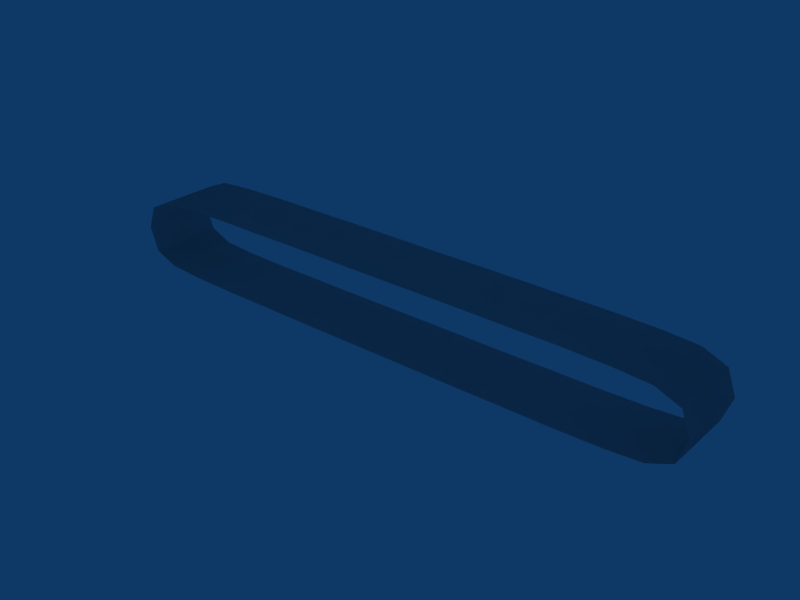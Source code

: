 # Source: ConveyorBelt.blend  (saved by Blender 2.49.0; exported with 4.5.12 LTS)
import bpy
from mathutils import Matrix  # noqa: F401  (used for matrix-valued properties, if any)

bpy.ops.wm.read_factory_settings(use_empty=True)
scene = bpy.context.scene
scene.name = 'Scene'

# ---- collections
col_collection_1 = bpy.data.collections.new('Collection 1'); scene.collection.children.link(col_collection_1)

# ---- world
world_world = bpy.data.worlds.new('World'); scene.world = world_world
world_world.color = (0.05656, 0.2208, 0.4)
world_world.use_sun_shadow = False
world_world.sun_shadow_jitter_overblur = 0.0
world_world.cycles.sampling_method = 'MANUAL'
world_world.cycles.sample_map_resolution = 256

# ---- meshes
me_tube = bpy.data.meshes.new('Tube')
me_tube.from_pydata([(4.931, -1.0, -0.9927), (6.214, -1.0, -0.9647), (7.145, -1.0, -0.9018), (7.775, -1.0, -0.6361), (8.0, -1.0, -3.359e-06), (7.775, -1.0, 0.6361), (7.145, -1.0, 0.9018), (6.214, -1.0, 0.9647), (4.931, -1.0, 0.9927), (3.776, -1.0, 0.9917), (2.557, -1.0, 1.0), (1.264, -1.0, 0.9982), (1.09e-06, -1.0, 0.9959), (-1.264, -1.0, 0.9982), (-2.557, -1.0, 1.0), (-3.776, -1.0, 0.9917), (-4.931, -1.0, 0.9927), (-6.214, -1.0, 0.9647), (-7.145, -1.0, 0.9018), (-7.775, -1.0, 0.6361), (-8.0, -1.0, -6.261e-06), (-7.775, -1.0, -0.6361), (-7.145, -1.0, -0.9018), (-6.214, -1.0, -0.9647), (-4.931, -1.0, -0.9927), (-3.776, -1.0, -0.9917), (-2.557, -1.0, -1.0), (-1.264, -1.0, -0.9982), (1.36e-05, -1.0, -0.9959), (1.264, -1.0, -0.9982), (2.557, -1.0, -1.0), (3.776, -1.0, -0.9917), (4.931, 1.0, -0.9927), (6.214, 1.0, -0.9647), (7.145, 1.0, -0.9018), (7.775, 1.0, -0.6361), (8.0, 1.0, 4.533e-06), (7.775, 1.0, 0.6361), (7.145, 1.0, 0.9018), (6.214, 1.0, 0.9647), (4.931, 1.0, 0.9927), (3.776, 1.0, 0.9917), (2.557, 1.0, 1.0), (1.264, 1.0, 0.9982), (9.225e-06, 1.0, 0.9959), (-1.264, 1.0, 0.9982), (-2.557, 1.0, 1.0), (-3.776, 1.0, 0.9917), (-4.931, 1.0, 0.9927), (-6.214, 1.0, 0.9647), (-7.145, 1.0, 0.9018), (-7.775, 1.0, 0.6361), (-8.0, 1.0, 1.06e-05), (-7.775, 1.0, -0.6361), (-7.145, 1.0, -0.9018), (-6.215, 1.0, -0.9647), (-4.931, 1.0, -0.9927), (-3.776, 1.0, -0.9917), (-2.557, 1.0, -1.0), (-1.264, 1.0, -0.9982), (-4.396e-05, 1.0, -0.9959), (1.264, 1.0, -0.9982), (2.557, 1.0, -1.0), (3.776, 1.0, -0.9917), (3.776, 1.0, -0.9917), (2.557, 1.0, -1.0), (1.264, 1.0, -0.9982), (-4.396e-05, 1.0, -0.9959), (-1.264, 1.0, -0.9982), (-2.557, 1.0, -1.0), (-3.776, 1.0, -0.9917), (-4.931, 1.0, -0.9927), (-6.215, 1.0, -0.9647), (-7.145, 1.0, -0.9018), (-7.775, 1.0, -0.6361), (-8.0, 1.0, 1.06e-05), (-7.775, 1.0, 0.6361), (-7.145, 1.0, 0.9018), (-6.214, 1.0, 0.9647), (-4.931, 1.0, 0.9927), (-3.776, 1.0, 0.9917), (-2.557, 1.0, 1.0), (-1.264, 1.0, 0.9982), (9.225e-06, 1.0, 0.9959), (1.264, 1.0, 0.9982), (2.557, 1.0, 1.0), (3.776, 1.0, 0.9917), (4.931, 1.0, 0.9927), (6.214, 1.0, 0.9647), (7.145, 1.0, 0.9018), (7.775, 1.0, 0.6361), (8.0, 1.0, 4.533e-06), (7.775, 1.0, -0.6361), (7.145, 1.0, -0.9018), (6.214, 1.0, -0.9647), (4.931, 1.0, -0.9927), (3.776, -1.0, -0.9917), (2.557, -1.0, -1.0), (1.264, -1.0, -0.9982), (1.36e-05, -1.0, -0.9959), (-1.264, -1.0, -0.9982), (-2.557, -1.0, -1.0), (-3.776, -1.0, -0.9917), (-4.931, -1.0, -0.9927), (-6.214, -1.0, -0.9647), (-7.145, -1.0, -0.9018), (-7.775, -1.0, -0.6361), (-8.0, -1.0, -6.261e-06), (-7.775, -1.0, 0.6361), (-7.145, -1.0, 0.9018), (-6.214, -1.0, 0.9647), (-4.931, -1.0, 0.9927), (-3.776, -1.0, 0.9917), (-2.557, -1.0, 1.0), (-1.264, -1.0, 0.9982), (1.09e-06, -1.0, 0.9959), (1.264, -1.0, 0.9982), (2.557, -1.0, 1.0), (3.776, -1.0, 0.9917), (4.931, -1.0, 0.9927), (6.214, -1.0, 0.9647), (7.145, -1.0, 0.9018), (7.775, -1.0, 0.6361), (8.0, -1.0, -3.359e-06), (7.775, -1.0, -0.6361), (7.145, -1.0, -0.9018), (6.214, -1.0, -0.9647), (4.931, -1.0, -0.9927)], [], [(0, 32, 33, 1), (1, 33, 34, 2), (2, 34, 35, 3), (3, 35, 36, 4), (4, 36, 37, 5), (5, 37, 38, 6), (6, 38, 39, 7), (7, 39, 40, 8), (8, 40, 41, 9), (9, 41, 42, 10), (10, 42, 43, 11), (11, 43, 44, 12), (12, 44, 45, 13), (13, 45, 46, 14), (14, 46, 47, 15), (15, 47, 48, 16), (16, 48, 49, 17), (17, 49, 50, 18), (18, 50, 51, 19), (19, 51, 52, 20), (20, 52, 53, 21), (21, 53, 54, 22), (22, 54, 55, 23), (23, 55, 56, 24), (24, 56, 57, 25), (25, 57, 58, 26), (26, 58, 59, 27), (27, 59, 60, 28), (28, 60, 61, 29), (29, 61, 62, 30), (30, 62, 63, 31), (32, 0, 31, 63), (95, 64, 96, 127), (97, 96, 64, 65), (98, 97, 65, 66), (99, 98, 66, 67), (100, 99, 67, 68), (101, 100, 68, 69), (102, 101, 69, 70), (103, 102, 70, 71), (104, 103, 71, 72), (105, 104, 72, 73), (106, 105, 73, 74), (107, 106, 74, 75), (108, 107, 75, 76), (109, 108, 76, 77), (110, 109, 77, 78), (111, 110, 78, 79), (112, 111, 79, 80), (113, 112, 80, 81), (114, 113, 81, 82), (115, 114, 82, 83), (116, 115, 83, 84), (117, 116, 84, 85), (118, 117, 85, 86), (119, 118, 86, 87), (120, 119, 87, 88), (121, 120, 88, 89), (122, 121, 89, 90), (123, 122, 90, 91), (124, 123, 91, 92), (125, 124, 92, 93), (126, 125, 93, 94), (127, 126, 94, 95)])
_uv = me_tube.uv_layers.new(name='UVTex')
_uv.uv.foreach_set('vector', [-5.96e-08, 1.0, 0.0, -5.96e-08, 1.0, 0.0, 1.0, 1.0, -5.96e-08, 1.0, 0.0, -5.96e-08, 1.0, 0.0, 1.0, 1.0, -5.96e-08, 1.0, 0.0, -5.96e-08, 1.0, 0.0, 1.0, 1.0, -5.96e-08, 1.0, 0.0, -5.96e-08, 1.0, 0.0, 1.0, 1.0, -5.96e-08, 1.0, 0.0, -5.96e-08, 1.0, 0.0, 1.0, 1.0, -5.96e-08, 1.0, 0.0, -5.96e-08, 1.0, 0.0, 1.0, 1.0, -5.96e-08, 1.0, 0.0, -5.96e-08, 1.0, 0.0, 1.0, 1.0, -5.96e-08, 1.0, 0.0, -5.96e-08, 1.0, 0.0, 1.0, 1.0, -5.96e-08, 1.0, 0.0, -5.96e-08, 1.0, 0.0, 1.0, 1.0, -5.96e-08, 1.0, 0.0, -5.96e-08, 1.0, 0.0, 1.0, 1.0, -5.96e-08, 1.0, 0.0, -5.96e-08, 1.0, 0.0, 1.0, 1.0, -5.96e-08, 1.0, 0.0, -5.96e-08, 1.0, 0.0, 1.0, 1.0, -5.96e-08, 1.0, 0.0, -5.96e-08, 1.0, 0.0, 1.0, 1.0, -5.96e-08, 1.0, 0.0, -5.96e-08, 1.0, 0.0, 1.0, 1.0, -5.96e-08, 1.0, 0.0, -5.96e-08, 1.0, 0.0, 1.0, 1.0, -5.96e-08, 1.0, 0.0, -5.96e-08, 1.0, 0.0, 1.0, 1.0, -5.96e-08, 1.0, 0.0, -5.96e-08, 1.0, 0.0, 1.0, 1.0, -5.96e-08, 1.0, 0.0, -5.96e-08, 1.0, 0.0, 1.0, 1.0, -5.96e-08, 1.0, 0.0, -5.96e-08, 1.0, 0.0, 1.0, 1.0, -5.96e-08, 1.0, 0.0, -5.96e-08, 1.0, 0.0, 1.0, 1.0, -5.96e-08, 1.0, 0.0, -5.96e-08, 1.0, 0.0, 1.0, 1.0, -5.96e-08, 1.0, 0.0, -5.96e-08, 1.0, 0.0, 1.0, 1.0, -5.96e-08, 1.0, 0.0, -5.96e-08, 1.0, 0.0, 1.0, 1.0, -5.96e-08, 1.0, 0.0, -5.96e-08, 1.0, 0.0, 1.0, 1.0, -5.96e-08, 1.0, 0.0, -5.96e-08, 1.0, 0.0, 1.0, 1.0, -5.96e-08, 1.0, 0.0, -5.96e-08, 1.0, 0.0, 1.0, 1.0, -5.96e-08, 1.0, 0.0, -5.96e-08, 1.0, 0.0, 1.0, 1.0, -5.96e-08, 1.0, 0.0, -5.96e-08, 1.0, 0.0, 1.0, 1.0, -5.96e-08, 1.0, 0.0, -5.96e-08, 1.0, 0.0, 1.0, 1.0, -5.96e-08, 1.0, 0.0, -5.96e-08, 1.0, 0.0, 1.0, 1.0, -5.96e-08, 1.0, 0.0, -5.96e-08, 1.0, 0.0, 1.0, 1.0, 1.0, 1.0, 1.0, -2.98e-08, 0.0, 0.0, 0.0, 1.0, 1.0, 1.0, 0.0, 1.0, 0.0, 0.0, 1.0, -2.98e-08, -5.96e-08, 1.0, 1.0, 1.0, 1.0, 0.0, 0.0, -5.96e-08, -5.96e-08, 1.0, 1.0, 1.0, 1.0, 0.0, 0.0, -5.96e-08, -5.96e-08, 1.0, 1.0, 1.0, 1.0, 0.0, 0.0, -5.96e-08, -5.96e-08, 1.0, 1.0, 1.0, 1.0, 0.0, 0.0, -5.96e-08, -5.96e-08, 1.0, 1.0, 1.0, 1.0, 0.0, 0.0, -5.96e-08, -5.96e-08, 1.0, 1.0, 1.0, 1.0, 0.0, 0.0, -5.96e-08, -5.96e-08, 1.0, 1.0, 1.0, 1.0, 0.0, 0.0, -5.96e-08, -5.96e-08, 1.0, 1.0, 1.0, 1.0, 0.0, 0.0, -5.96e-08, -5.96e-08, 1.0, 1.0, 1.0, 1.0, 0.0, 0.0, -5.96e-08, -5.96e-08, 1.0, 1.0, 1.0, 1.0, 0.0, 0.0, -5.96e-08, -5.96e-08, 1.0, 1.0, 1.0, 1.0, 0.0, 0.0, -5.96e-08, -5.96e-08, 1.0, 1.0, 1.0, 1.0, 0.0, 0.0, -5.96e-08, -5.96e-08, 1.0, 1.0, 1.0, 1.0, 0.0, 0.0, -5.96e-08, -5.96e-08, 1.0, 1.0, 1.0, 1.0, 0.0, 0.0, -5.96e-08, -5.96e-08, 1.0, 1.0, 1.0, 1.0, 0.0, 0.0, -5.96e-08, -5.96e-08, 1.0, 1.0, 1.0, 1.0, 0.0, 0.0, -5.96e-08, -5.96e-08, 1.0, 1.0, 1.0, 1.0, 0.0, 0.0, -5.96e-08, -5.96e-08, 1.0, 1.0, 1.0, 1.0, 0.0, 0.0, -5.96e-08, -5.96e-08, 1.0, 1.0, 1.0, 1.0, 0.0, 0.0, -5.96e-08, -5.96e-08, 1.0, 1.0, 1.0, 1.0, 0.0, 0.0, -5.96e-08, -5.96e-08, 1.0, 1.0, 1.0, 1.0, 0.0, 0.0, -5.96e-08, -5.96e-08, 1.0, 1.0, 1.0, 1.0, 0.0, 0.0, -5.96e-08, -5.96e-08, 1.0, 1.0, 1.0, 1.0, 0.0, 0.0, -5.96e-08, -5.96e-08, 1.0, 1.0, 1.0, 1.0, 0.0, 0.0, -5.96e-08, -5.96e-08, 1.0, 1.0, 1.0, 1.0, 0.0, 0.0, -5.96e-08, -5.96e-08, 1.0, 1.0, 1.0, 1.0, 0.0, 0.0, -5.96e-08, -5.96e-08, 1.0, 1.0, 1.0, 1.0, 0.0, 0.0, -5.96e-08, -5.96e-08, 1.0, 1.0, 1.0, 1.0, 0.0, 0.0, -5.96e-08, -5.96e-08, 1.0, 1.0, 1.0, 1.0, 0.0, 0.0, -5.96e-08, -5.96e-08, 1.0, 1.0, 1.0, 1.0, 0.0, 0.0, -5.96e-08, -5.96e-08, 1.0, 1.0, 1.0, 1.0, 0.0, 0.0, -5.96e-08])
me_tube.use_remesh_preserve_volume = False
me_tube.use_remesh_preserve_attributes = False
me_tube.use_mirror_vertex_groups = False
me_tube.update()

# ---- objects
ob_belt = bpy.data.objects.new('Belt', me_tube)

# ---- transforms, parenting, visibility, modifiers, constraints
ob_belt.location = (0.0, 0.0, 0.0)
ob_belt.lock_rotations_4d = False
ob_belt.empty_display_type = 'ARROWS'
ob_belt.lineart.crease_threshold = 0.0

# ---- collection membership
col_collection_1.objects.link(ob_belt)

# ---- scene / render settings (as saved in the file)
scene.frame_start = 1; scene.frame_end = 250; scene.frame_set(3)
scene.render.engine = 'BLENDER_EEVEE_NEXT'
scene.render.image_settings.file_format = 'JPEG'
scene.render.image_settings.color_mode = 'RGB'
scene.render.image_settings.compression = 90
scene.render.resolution_x = 800
scene.render.resolution_y = 600
scene.render.pixel_aspect_x = 100.0
scene.render.pixel_aspect_y = 100.0
scene.render.fps = 25
scene.render.dither_intensity = 0.0
scene.render.use_compositing = False
scene.render.use_sequencer = False
scene.render.bake_margin = 2
scene.render.bake_bias = 0.0
scene.render.use_stamp_time = False
scene.render.use_stamp_date = False
scene.render.use_stamp_frame = False
scene.render.use_stamp_camera = False
scene.render.use_stamp_scene = False
scene.render.use_stamp_filename = False
scene.render.use_stamp_render_time = False
scene.render.stamp_font_size = 0
scene.cycles.use_denoising = False
scene.cycles.samples = 10
scene.cycles.sampling_pattern = 'TABULATED_SOBOL'
scene.cycles.light_sampling_threshold = 0.0
scene.cycles.use_adaptive_sampling = False
scene.cycles.use_light_tree = False
scene.cycles.blur_glossy = 0.0
scene.cycles.volume_bounces = 1
scene.cycles.pixel_filter_type = 'GAUSSIAN'
scene.cycles.sample_clamp_indirect = 0.0
scene.view_settings.view_transform = 'Raw'
bpy.context.view_layer.update()

# ---- added for rendering (the .blend has no active camera): camera
cam_auto = bpy.data.cameras.new('AutoCamera')
cam_auto.lens = 50.0
cam_auto.sensor_width = 36.0
cam_auto.clip_end = 1000.0
ob_auto_camera = bpy.data.objects.new('AutoCamera', cam_auto)
scene.collection.objects.link(ob_auto_camera)
ob_auto_camera.location = (15.0331, -18.0397, 12.0265)
ob_auto_camera.rotation_euler = (1.09748, -7.21219e-08, 0.694738)
scene.camera = ob_auto_camera
bpy.context.view_layer.update()
